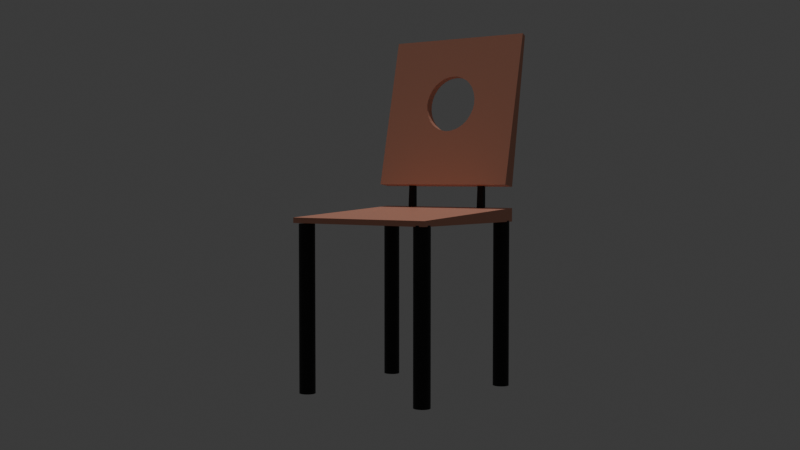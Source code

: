 # Source: chair.blend  (saved by Blender 4.5.90; exported with 4.5.12 LTS)
import bpy
from mathutils import Matrix  # noqa: F401  (used for matrix-valued properties, if any)

bpy.ops.wm.read_factory_settings(use_empty=True)
scene = bpy.context.scene
scene.name = 'Scene'

# ---- collections
col_collection = bpy.data.collections.new('Collection'); scene.collection.children.link(col_collection)

# ---- materials (node trees are filled in below, after node groups)
mat_material = bpy.data.materials.new('Material')
mat_material.alpha_threshold = 0.0
mat_material.roughness = 0.5
mat_material.line_color = (0.0, 0.0, 0.0, 1.0)
mat_material_002 = bpy.data.materials.new('Material.002')
mat_material_001 = bpy.data.materials.new('Material.001')

# ---- material node trees
mat_material.use_nodes = True; mat_material.node_tree.nodes.clear()
_N = mat_material.node_tree.nodes; _L = mat_material.node_tree.links
n0 = _N.new('ShaderNodeOutputMaterial'); n0.name = 'Material Output'; n0.location = (200, 100)
n1 = _N.new('ShaderNodeBsdfPrincipled'); n1.name = 'Principled BSDF'; n1.location = (-200, 100)
n1.inputs[0].default_value = (0.8012, 0.3626, 0.2492, 1.0)
n1.inputs[3].default_value = 1.45
_L.new(n1.outputs[0], n0.inputs[0])
n0.is_active_output = True
mat_material_002.use_nodes = True; mat_material_002.node_tree.nodes.clear()
_N = mat_material_002.node_tree.nodes; _L = mat_material_002.node_tree.links
n0 = _N.new('ShaderNodeBsdfPrincipled'); n0.name = 'Principled BSDF'; n0.location = (-200, 100)
n0.inputs[0].default_value = (0.0, 0.0, 0.0, 1.0)
n1 = _N.new('ShaderNodeOutputMaterial'); n1.name = 'Material Output'; n1.location = (200, 100)
_L.new(n0.outputs[0], n1.inputs[0])
n1.is_active_output = True
mat_material_001.use_nodes = True; mat_material_001.node_tree.nodes.clear()
_N = mat_material_001.node_tree.nodes; _L = mat_material_001.node_tree.links
n0 = _N.new('ShaderNodeBsdfPrincipled'); n0.name = 'Principled BSDF'; n0.location = (-200, 100)
n0.inputs[0].default_value = (0.0, 0.0, 0.0, 1.0)
n1 = _N.new('ShaderNodeOutputMaterial'); n1.name = 'Material Output'; n1.location = (200, 100)
_L.new(n0.outputs[0], n1.inputs[0])
n1.is_active_output = True

# ---- world
world_world = bpy.data.worlds.new('World'); scene.world = world_world
world_world.use_nodes = True; world_world.node_tree.nodes.clear()
_N = world_world.node_tree.nodes; _L = world_world.node_tree.links
n0 = _N.new('ShaderNodeOutputWorld'); n0.name = 'World Output'; n0.location = (200, 100)
n1 = _N.new('ShaderNodeBackground'); n1.name = 'Background'; n1.location = (-200, 100)
n1.inputs[0].default_value = (0.05088, 0.05088, 0.05088, 1.0)
_L.new(n1.outputs[0], n0.inputs[0])
n0.is_active_output = True
world_world.color = (0.05088, 0.05088, 0.05088)
world_world.sun_shadow_jitter_overblur = 0.0

# ---- cameras
cam_camera = bpy.data.cameras.new('Camera')
cam_camera.clip_end = 100.0
cam_camera.ortho_scale = 7.314

# ---- lights
light_sun_001 = bpy.data.lights.new('Sun.001', 'SUN')
light_sun_001.energy = 1.0

# ---- meshes
me_cube = bpy.data.meshes.new('Cube')
me_cube.from_pydata([(-0.3272, 1.0, 1.019), (1.0, 1.0, -1.0), (-0.0516, 0.3195, 0.3183), (-0.3272, -1.0, 1.019), (-0.3017, 0.3769, 0.1815), (1.0, -1.0, -1.0), (-0.437, 0.3842, 0.1075), (-1.0, 1.0, 1.0), (-0.5723, 0.3769, 0.03349), (-1.0, 1.0, -1.0), (-0.8224, 0.3195, -0.1033), (-1.0, -1.0, 1.0), (-1.0, -1.0, -1.0), (-0.1191, 0.1442, 0.4626), (-0.3291, 0.2094, 0.4295), (-0.5433, 0.2665, 0.3842), (-0.7533, 0.3133, 0.3282), (-0.9512, 0.3482, 0.2637), (-0.07961, 0.06925, 0.4841), (-0.4296, 0.1358, 0.4669), (-0.78, 0.1972, 0.4359), (-0.2255, 0.06233, 0.4862), (-0.7159, 0.1223, 0.4709), (-0.3534, 0.05301, 0.488), (-0.9667, 0.104, 0.4745), (-0.4584, 0.04165, 0.4895), (-0.5364, 0.02869, 0.4906), (-0.5844, 0.01462, 0.4912), (-0.6006, -4.294e-09, 0.4915), (-0.5844, -0.01462, 0.4912), (-0.5364, -0.02869, 0.4906), (-0.4584, -0.04165, 0.4895), (-0.3534, -0.053, 0.488), (-0.9667, -0.104, 0.4745), (-0.2255, -0.06233, 0.4862), (-0.7159, -0.1223, 0.4709), (-0.07961, -0.06925, 0.4841), (-0.4296, -0.1358, 0.4669), (-0.78, -0.1972, 0.4359), (-0.1191, -0.1442, 0.4626), (-0.3291, -0.2094, 0.4295), (-0.5433, -0.2665, 0.3842), (-0.7533, -0.3133, 0.3282), (-0.9512, -0.3482, 0.2637), (0.05351, -0.2717, 0.3758), (-0.0516, -0.3195, 0.3183), (-0.1715, -0.355, 0.2527), (-0.3017, -0.3769, 0.1815), (-0.437, -0.3842, 0.1075), (-0.5723, -0.3769, 0.03349), (-0.7024, -0.355, -0.03768), (-0.8224, -0.3195, -0.1033), (-0.9275, -0.2717, -0.1608), (0.2554, -0.3696, 0.02185), (0.07728, -0.3482, -0.04864), (-0.1206, -0.3133, -0.1131), (-0.3307, -0.2665, -0.1692), (-0.5449, -0.2094, -0.2145), (-0.7549, -0.1442, -0.2475), (-0.9527, -0.07352, -0.2669), (0.2431, -0.251, -0.1772), (-0.09401, -0.1972, -0.2209), (-0.4443, -0.1358, -0.2519), (-0.7944, -0.06925, -0.2691), (0.3215, -0.1775, -0.2267), (-0.1581, -0.1223, -0.2559), (-0.6484, -0.06233, -0.2712), (0.09276, -0.104, -0.2595), (-0.5206, -0.053, -0.273), (0.2986, -0.08169, -0.2624), (-0.4156, -0.04165, -0.2745), (0.4516, -0.05627, -0.2645), (-0.3376, -0.02869, -0.2756), (-0.2896, -0.01462, -0.2762), (-0.2734, 7.157e-09, -0.2765), (-0.2896, 0.01462, -0.2762), (0.4516, 0.05627, -0.2645), (-0.3376, 0.02869, -0.2756), (0.2986, 0.08169, -0.2624), (-0.4156, 0.04165, -0.2745), (0.09276, 0.104, -0.2595), (-0.5206, 0.053, -0.273), (0.3215, 0.1775, -0.2267), (-0.1581, 0.1223, -0.2559), (-0.6484, 0.06233, -0.2712), (0.2431, 0.251, -0.1772), (-0.09401, 0.1972, -0.2209), (-0.4443, 0.1358, -0.2519), (-0.7944, 0.06925, -0.2691), (0.2554, 0.3696, 0.02185), (0.07728, 0.3482, -0.04864), (-0.1206, 0.3133, -0.1131), (-0.3307, 0.2665, -0.1692), (-0.5449, 0.2094, -0.2145), (-0.7549, 0.1442, -0.2475), (-0.9527, 0.07352, -0.2669), (0.05351, 0.2717, 0.3758), (-0.1715, 0.355, 0.2527), (-0.7024, 0.355, -0.03768), (-0.9275, 0.2717, -0.1608), (-1.0, -0.3731, 0.03951), (-1.0, -0.3793, 0.1154), (-1.0, -0.3707, 0.1913), (-1.0, -0.3524, -0.03349), (-1.0, -0.3469, 0.2643), (-1.0, -0.354, 0.2444), (-1.0, -0.3179, -0.1008), (-1.0, -0.2711, -0.1597), (-1.0, -0.2227, -0.2004), (-1.0, -0.2323, 0.4074), (-1.0, -0.2542, 0.3906), (-1.0, -0.2711, 0.3716), (-1.0, -0.1004, 0.4749), (-1.0, -0.1066, 0.4729), (-1.0, -0.2133, -0.2081), (-1.0, -0.155, 0.4536), (-1.0, -0.1868, 0.439), (-1.0, -0.3067, 0.3316), (-1.0, -0.02162, 0.4861), (-1.0, -0.04489, 0.4841), (-1.0, 0.02162, 0.4861), (-1.0, 0.07201, 0.4803), (-1.0, 0.04489, 0.4841), (-1.0, -6.309e-09, 0.4867), (-1.0, 0.3067, 0.3316), (-1.0, 0.2813, 0.3601), (-1.0, 0.2323, 0.4074), (-1.0, 0.2542, 0.3906), (-1.0, 0.155, 0.4536), (-1.0, 0.1868, 0.439), (-1.0, 0.1066, 0.4729), (-1.0, 0.1004, 0.4749), (-1.0, -0.07201, 0.4803), (-1.0, -0.07393, -0.2662), (-1.0, -0.1464, -0.2441), (-1.0, -0.004726, -0.2725), (-1.0, -0.007609, -0.2724), (-1.0, -0.01135, -0.2721), (-1.0, -0.01689, -0.2717), (-1.0, -0.02691, -0.2708), (-1.0, -0.05397, -0.2682), (-1.0, -0.002272, -0.2726), (-1.0, 1.091e-09, -0.2726), (-1.0, 0.002272, -0.2726), (-1.0, 0.07393, -0.2662), (-1.0, 0.05397, -0.2682), (-1.0, 0.02691, -0.2708), (-1.0, 0.004726, -0.2725), (-1.0, 0.007609, -0.2724), (-1.0, 0.01135, -0.2721), (-1.0, 0.01689, -0.2717), (-1.0, 0.2133, -0.2081), (-1.0, 0.2228, -0.2004), (-1.0, 0.3179, -0.1008), (-1.0, 0.2711, -0.1597), (-1.0, 0.3731, 0.03951), (-1.0, 0.3793, 0.1154), (-1.0, 0.3524, -0.03349), (-1.0, 0.354, 0.2444), (-1.0, 0.3707, 0.1913), (-1.0, 0.3469, 0.2643), (-1.0, 0.1464, -0.2441), (0.06373, -0.2128, 0.424), (0.08436, -0.2509, 0.3926), (0.09585, -0.2713, 0.3752), (0.02262, -0.03025, 0.4866), (0.02365, -0.04799, 0.485), (0.02888, -0.09133, 0.477), (0.02518, -0.07208, 0.4827), (0.03987, -0.1456, 0.4603), (0.02212, -0.02038, 0.4873), (0.02184, -0.01368, 0.4877), (0.02168, 0.0085, 0.488), (0.0216, 0.004087, 0.4881), (0.02168, -0.0085, 0.488), (0.0216, -0.004088, 0.4881), (0.02157, -1.178e-09, 0.4881), (0.02518, 0.07208, 0.4827), (0.02365, 0.04799, 0.485), (0.03987, 0.1456, 0.4603), (0.02262, 0.03025, 0.4866), (0.02888, 0.09133, 0.477), (0.02212, 0.02038, 0.4873), (0.02184, 0.01368, 0.4877), (0.4611, 0.2407, -0.1803), (0.09585, 0.2713, 0.3752), (0.08436, 0.2509, 0.3926), (0.3773, 0.3401, -0.05286), (0.1796, 0.3519, 0.2478), (0.2785, 0.378, 0.09745), (0.3105, 0.3722, 0.04867), (0.2281, 0.3722, 0.1741), (0.3288, 0.3676, 0.02082), (0.4367, 0.2785, -0.1432), (0.4219, 0.2987, -0.1208), (0.135, 0.3178, 0.3157), (0.06373, 0.2128, 0.424), (0.2785, -0.378, 0.09745), (0.3105, -0.3722, 0.04867), (0.3773, -0.3401, -0.05286), (0.3288, -0.3676, 0.02082), (0.2281, -0.3722, 0.1741), (0.1796, -0.3519, 0.2478), (0.135, -0.3178, 0.3157), (0.4367, -0.2785, -0.1432), (0.4611, -0.2407, -0.1803), (0.4817, -0.1947, -0.2118), (0.4932, -0.165, -0.2291), (0.5006, -0.1363, -0.2405), (0.4219, -0.2987, -0.1208), (0.515, -0.0584, -0.2624), (0.517, -0.03712, -0.2654), (0.5181, 1.914e-08, -0.267), (0.5175, 0.02821, -0.2662), (0.5175, -0.02821, -0.2662), (0.5097, -0.09305, -0.2543), (0.515, 0.0584, -0.2624), (0.5097, 0.09305, -0.2543), (0.4932, 0.165, -0.2291), (0.4817, 0.1947, -0.2118), (0.5006, 0.1363, -0.2405), (0.517, 0.03712, -0.2654)], [], [(0, 7, 11, 3), (5, 3, 11, 12), (111, 11, 7, 125, 127, 126, 129, 128, 130, 131, 121, 122, 120, 123, 118, 119, 132, 112, 113, 115, 116, 109, 110), (125, 7, 9, 12, 11, 111, 117, 104, 105, 102, 101, 100, 103, 106, 107, 108, 114, 134, 133, 140, 139, 138, 137, 136, 135, 141, 142, 143, 147, 148, 149, 150, 146, 145, 144, 161, 151, 152, 154, 153, 157, 155, 156, 159, 158, 160, 124), (9, 1, 5, 12), (164, 163, 3, 5, 1, 0, 186, 185, 195, 188, 191, 189, 190, 192, 187, 194, 193, 184, 219, 218, 220, 217, 216, 221, 213, 212, 214, 211, 210, 215, 208, 207, 206, 205, 204, 209, 199, 200, 198, 197, 201, 202, 203), (186, 0, 3, 163, 162, 169, 167, 168, 166, 165, 170, 171, 174, 175, 176, 173, 172, 183, 182, 180, 178, 177, 181, 179, 196), (9, 7, 0, 1), (10, 98, 157, 153), (196, 14, 15, 96, 186), (99, 10, 153, 154), (15, 16, 2, 96), (152, 99, 154), (17, 97, 2, 16), (4, 97, 17, 158, 159), (6, 4, 159, 156), (8, 6, 156, 155), (13, 179, 181), (98, 8, 155, 157), (179, 13, 14, 196), (177, 18, 19, 13, 181), (14, 13, 19, 20), (15, 14, 20, 126, 127), (16, 15, 127, 125, 124), (17, 16, 124, 160), (158, 17, 160), (18, 177, 178), (18, 178, 180, 21), (19, 18, 21, 22), (20, 19, 22, 128, 129), (126, 20, 129), (128, 22, 24, 130), (21, 180, 182, 23), (22, 21, 23, 24), (23, 182, 183, 25), (24, 23, 25, 121, 131), (130, 24, 131), (25, 183, 172, 26), (121, 25, 26, 122), (26, 172, 173, 27), (122, 26, 27, 120), (27, 173, 176, 28), (120, 27, 28, 123), (175, 29, 28, 176), (123, 28, 29, 118), (174, 30, 29, 175), (118, 29, 30, 119), (171, 31, 30, 174), (119, 30, 31, 132), (170, 32, 31, 171), (132, 31, 32, 33, 112), (112, 33, 113), (35, 33, 32, 34), (113, 33, 35, 115), (165, 34, 32, 170), (166, 36, 34, 165), (35, 34, 36, 37), (115, 35, 37, 38, 116), (116, 38, 109), (40, 38, 37, 39), (38, 40, 41, 110, 109), (110, 41, 42, 117, 111), (117, 42, 43, 104), (104, 43, 105), (166, 168, 36), (37, 36, 168, 167, 39), (43, 46, 47, 102, 105), (102, 47, 48, 101), (101, 48, 49, 100), (167, 169, 39), (100, 49, 50, 103), (39, 169, 162, 40), (103, 50, 51, 106), (163, 44, 41, 40, 162), (106, 51, 52, 107), (41, 44, 45, 42), (108, 107, 52), (42, 45, 46, 43), (50, 54, 55, 51), (163, 164, 44), (56, 52, 51, 55), (203, 45, 44, 164), (52, 56, 57, 114, 108), (45, 203, 202, 46), (57, 58, 134, 114), (46, 202, 201, 47), (58, 59, 133, 134), (47, 201, 197, 48), (140, 133, 59), (198, 53, 49, 48, 197), (49, 53, 54, 50), (63, 59, 58, 62), (59, 63, 139, 140), (198, 200, 53), (53, 200, 199, 54), (54, 199, 209, 55), (204, 60, 56, 55, 209), (57, 56, 60, 61), (62, 58, 57, 61), (204, 205, 60), (61, 60, 205, 206, 64), (65, 62, 61, 64), (66, 63, 62, 65), (63, 66, 138, 139), (68, 66, 65, 67), (66, 68, 137, 138), (64, 206, 207), (67, 65, 64, 207, 208), (69, 67, 208, 215), (70, 68, 67, 69), (68, 70, 136, 137), (70, 72, 135, 136), (71, 69, 215, 210), (72, 70, 69, 71), (71, 210, 211), (73, 72, 71, 211, 214), (72, 73, 141, 135), (73, 74, 142, 141), (74, 73, 214, 212), (213, 75, 74, 212), (74, 75, 143, 142), (216, 76, 221), (221, 76, 77, 75, 213), (75, 77, 147, 143), (217, 78, 76, 216), (79, 77, 76, 78), (77, 79, 148, 147), (220, 80, 78, 217), (81, 79, 78, 80), (79, 81, 149, 148), (218, 82, 83, 80, 220), (84, 81, 80, 83), (81, 84, 150, 149), (219, 82, 218), (193, 85, 184), (184, 85, 86, 82, 219), (87, 83, 82, 86), (88, 84, 83, 87), (84, 88, 146, 150), (95, 88, 87, 94), (88, 95, 145, 146), (190, 89, 192), (192, 89, 90, 187), (187, 90, 91, 194), (194, 91, 92, 85, 193), (93, 86, 85, 92), (94, 87, 86, 93), (98, 10, 91, 90), (96, 185, 186), (99, 92, 91, 10), (185, 96, 2, 195), (93, 92, 99, 152, 151), (195, 2, 97, 188), (94, 93, 151, 161), (188, 97, 4, 191), (95, 94, 161, 144), (191, 4, 6, 189), (144, 145, 95), (189, 6, 8, 89, 190), (98, 90, 89, 8)])
_uv = me_cube.uv_layers.new(name='UVMap')
_uv.uv.foreach_set('vector', [0.625, 0.5, 0.875, 0.5, 0.875, 0.75, 0.625, 0.75, 0.375, 0.75, 0.625, 0.75, 0.625, 1.0, 0.375, 1.0, 0.5465, 0.09112, 0.625, 0.0, 0.625, 0.25, 0.545, 0.1602, 0.5488, 0.1568, 0.5509, 0.154, 0.5549, 0.1483, 0.5567, 0.1444, 0.5591, 0.1383, 0.5594, 0.1375, 0.56, 0.134, 0.5605, 0.1306, 0.5608, 0.1277, 0.5608, 0.125, 0.5608, 0.1223, 0.5605, 0.1194, 0.56, 0.116, 0.5594, 0.1125, 0.5591, 0.1117, 0.5567, 0.1056, 0.5549, 0.1017, 0.5509, 0.09596, 0.5488, 0.09323, 0.545, 0.1602, 0.625, 0.25, 0.375, 0.25, 0.375, 0.0, 0.625, 0.0, 0.5465, 0.09112, 0.5415, 0.08666, 0.533, 0.08164, 0.5305, 0.08075, 0.5239, 0.07866, 0.5144, 0.07759, 0.5049, 0.07836, 0.4958, 0.08095, 0.4874, 0.08526, 0.48, 0.09112, 0.4749, 0.09716, 0.474, 0.09833, 0.4695, 0.1067, 0.4667, 0.1158, 0.4665, 0.1183, 0.4661, 0.1216, 0.466, 0.1229, 0.466, 0.1236, 0.466, 0.124, 0.4659, 0.1244, 0.4659, 0.1247, 0.4659, 0.125, 0.4659, 0.1253, 0.4659, 0.1256, 0.466, 0.126, 0.466, 0.1264, 0.466, 0.1271, 0.4661, 0.1284, 0.4665, 0.1317, 0.4667, 0.1342, 0.4695, 0.1433, 0.474, 0.1517, 0.4749, 0.1528, 0.48, 0.1589, 0.4874, 0.1647, 0.4958, 0.169, 0.5049, 0.1716, 0.5144, 0.1724, 0.5239, 0.1713, 0.5305, 0.1693, 0.533, 0.1684, 0.5415, 0.1633, 0.125, 0.5, 0.375, 0.5, 0.375, 0.75, 0.125, 0.75, 0.5453, 0.6589, 0.5475, 0.6564, 0.625, 0.75, 0.375, 0.75, 0.375, 0.5, 0.625, 0.5, 0.5475, 0.5936, 0.5453, 0.5911, 0.5379, 0.5853, 0.5295, 0.581, 0.5204, 0.5785, 0.5109, 0.5778, 0.5049, 0.5785, 0.5014, 0.579, 0.4923, 0.5825, 0.4839, 0.5877, 0.4811, 0.5902, 0.4765, 0.5949, 0.4726, 0.6007, 0.4705, 0.6044, 0.4691, 0.608, 0.4674, 0.6134, 0.4663, 0.6177, 0.466, 0.6204, 0.4659, 0.6215, 0.4658, 0.625, 0.4659, 0.6285, 0.466, 0.6296, 0.4663, 0.6323, 0.4674, 0.6366, 0.4691, 0.642, 0.4705, 0.6456, 0.4726, 0.6493, 0.4765, 0.6551, 0.4811, 0.6598, 0.4839, 0.6623, 0.4923, 0.6675, 0.5014, 0.671, 0.5049, 0.6715, 0.5109, 0.6722, 0.5204, 0.6715, 0.5295, 0.669, 0.5379, 0.6647, 0.5475, 0.5936, 0.625, 0.5, 0.625, 0.75, 0.5475, 0.6564, 0.5514, 0.6516, 0.5559, 0.6432, 0.5579, 0.6364, 0.5586, 0.634, 0.5589, 0.631, 0.5591, 0.6288, 0.5592, 0.6275, 0.5592, 0.6267, 0.5593, 0.6261, 0.5593, 0.6255, 0.5593, 0.625, 0.5593, 0.6245, 0.5593, 0.6239, 0.5592, 0.6233, 0.5592, 0.6225, 0.5591, 0.6212, 0.5589, 0.619, 0.5586, 0.616, 0.5579, 0.6136, 0.5559, 0.6068, 0.5514, 0.5984, 0.375, 0.25, 0.625, 0.25, 0.625, 0.5, 0.375, 0.5, 0.75, 0.3125, 0.75, 0.375, 0.7381, 0.375, 0.7421, 0.3125, 0.7449, 0.8125, 0.7188, 0.8125, 0.7188, 0.75, 0.75, 0.75, 0.75, 0.7724, 0.75, 0.25, 0.75, 0.3125, 0.7421, 0.3125, 0.7462, 0.25, 0.7188, 0.75, 0.7188, 0.6875, 0.75, 0.6875, 0.75, 0.75, 0.75, 0.1975, 0.75, 0.25, 0.7462, 0.25, 0.7188, 0.625, 0.75, 0.625, 0.75, 0.6875, 0.7188, 0.6875, 0.75, 0.5625, 0.75, 0.625, 0.7188, 0.625, 0.7188, 0.6079, 0.7236, 0.5625, 0.75, 0.5, 0.75, 0.5625, 0.7236, 0.5625, 0.7292, 0.5, 0.75, 0.4375, 0.75, 0.5, 0.7292, 0.5, 0.7339, 0.4375, 0.7188, 0.875, 0.7341, 0.875, 0.7188, 0.9218, 0.75, 0.375, 0.75, 0.4375, 0.7339, 0.4375, 0.7381, 0.375, 0.7341, 0.875, 0.7188, 0.875, 0.7188, 0.8125, 0.7449, 0.8125, 0.7082, 0.9375, 0.6875, 0.9375, 0.6875, 0.875, 0.7188, 0.875, 0.7188, 0.9218, 0.7188, 0.8125, 0.7188, 0.875, 0.6875, 0.875, 0.6875, 0.8125, 0.7188, 0.75, 0.7188, 0.8125, 0.6875, 0.8125, 0.6875, 0.7717, 0.6939, 0.75, 0.7188, 0.6875, 0.7188, 0.75, 0.6939, 0.75, 0.7008, 0.7177, 0.7073, 0.6875, 0.7188, 0.625, 0.7188, 0.6875, 0.7073, 0.6875, 0.7167, 0.625, 0.7188, 0.6079, 0.7188, 0.625, 0.7167, 0.625, 0.6875, 0.9375, 0.7082, 0.9375, 0.6923, 0.9567, 0.6875, 0.9375, 0.6827, 0.9567, 0.6643, 0.9697, 0.6562, 0.9375, 0.6875, 0.875, 0.6875, 0.9375, 0.6562, 0.9375, 0.6562, 0.875, 0.6875, 0.8125, 0.6875, 0.875, 0.6562, 0.875, 0.6562, 0.838, 0.671, 0.8125, 0.6875, 0.7717, 0.6875, 0.8125, 0.671, 0.8125, 0.6562, 0.838, 0.6562, 0.875, 0.625, 0.875, 0.625, 0.8715, 0.6562, 0.9375, 0.6482, 0.9697, 0.6346, 0.976, 0.625, 0.9375, 0.6562, 0.875, 0.6562, 0.9375, 0.625, 0.9375, 0.625, 0.875, 0.625, 0.9375, 0.6154, 0.976, 0.6042, 0.9795, 0.5938, 0.9375, 0.625, 0.875, 0.625, 0.9375, 0.5938, 0.9375, 0.5938, 0.8901, 0.6199, 0.875, 0.625, 0.8715, 0.625, 0.875, 0.6199, 0.875, 0.5938, 0.9375, 0.5833, 0.9795, 0.5735, 0.9815, 0.5625, 0.9375, 0.5938, 0.8901, 0.5938, 0.9375, 0.5625, 0.9375, 0.5625, 0.9008, 0.5625, 0.9375, 0.5515, 0.9815, 0.5425, 0.9825, 0.5312, 0.9375, 0.5625, 0.9008, 0.5625, 0.9375, 0.5312, 0.9375, 0.5312, 0.9064, 0.5312, 0.9375, 0.52, 0.9825, 0.5113, 0.9829, 0.5, 0.9375, 0.5312, 0.9064, 0.5312, 0.9375, 0.5, 0.9375, 0.5, 0.9082, 0.48, 0.9825, 0.4688, 0.9375, 0.5, 0.9375, 0.4887, 0.9829, 0.5, 0.9082, 0.5, 0.9375, 0.4688, 0.9375, 0.4688, 0.9064, 0.4485, 0.9815, 0.4375, 0.9375, 0.4688, 0.9375, 0.4575, 0.9825, 0.4688, 0.9064, 0.4688, 0.9375, 0.4375, 0.9375, 0.4375, 0.9008, 0.4167, 0.9795, 0.4062, 0.9375, 0.4375, 0.9375, 0.4265, 0.9815, 0.4375, 0.9008, 0.4375, 0.9375, 0.4062, 0.9375, 0.4062, 0.8901, 0.3846, 0.976, 0.375, 0.9375, 0.4062, 0.9375, 0.3958, 0.9795, 0.4062, 0.8901, 0.4062, 0.9375, 0.375, 0.9375, 0.375, 0.875, 0.3801, 0.875, 0.3801, 0.875, 0.375, 0.875, 0.375, 0.8715, 0.3438, 0.875, 0.375, 0.875, 0.375, 0.9375, 0.3438, 0.9375, 0.375, 0.8715, 0.375, 0.875, 0.3438, 0.875, 0.3438, 0.838, 0.3518, 0.9697, 0.3438, 0.9375, 0.375, 0.9375, 0.3654, 0.976, 0.3173, 0.9567, 0.3125, 0.9375, 0.3438, 0.9375, 0.3357, 0.9697, 0.3438, 0.875, 0.3438, 0.9375, 0.3125, 0.9375, 0.3125, 0.875, 0.3438, 0.838, 0.3438, 0.875, 0.3125, 0.875, 0.3125, 0.8125, 0.329, 0.8125, 0.329, 0.8125, 0.3125, 0.8125, 0.3125, 0.7717, 0.2812, 0.8125, 0.3125, 0.8125, 0.3125, 0.875, 0.2812, 0.875, 0.3125, 0.8125, 0.2812, 0.8125, 0.2812, 0.75, 0.3061, 0.75, 0.3125, 0.7717, 0.3061, 0.75, 0.2812, 0.75, 0.2812, 0.6875, 0.2927, 0.6875, 0.3018, 0.7299, 0.2927, 0.6875, 0.2812, 0.6875, 0.2812, 0.625, 0.2833, 0.625, 0.2833, 0.625, 0.2812, 0.625, 0.2812, 0.6079, 0.3077, 0.9567, 0.2918, 0.9375, 0.3125, 0.9375, 0.3125, 0.875, 0.3125, 0.9375, 0.2918, 0.9375, 0.2812, 0.9218, 0.2812, 0.875, 0.2812, 0.625, 0.25, 0.625, 0.25, 0.5625, 0.2764, 0.5625, 0.2812, 0.6079, 0.2764, 0.5625, 0.25, 0.5625, 0.25, 0.5, 0.2708, 0.5, 0.2708, 0.5, 0.25, 0.5, 0.25, 0.4375, 0.2661, 0.4375, 0.2812, 0.9218, 0.2659, 0.875, 0.2812, 0.875, 0.2661, 0.4375, 0.25, 0.4375, 0.25, 0.375, 0.2619, 0.375, 0.2812, 0.875, 0.2659, 0.875, 0.2551, 0.8125, 0.2812, 0.8125, 0.2619, 0.375, 0.25, 0.375, 0.25, 0.3125, 0.2579, 0.3125, 0.25, 0.7724, 0.25, 0.75, 0.2812, 0.75, 0.2812, 0.8125, 0.2551, 0.8125, 0.2579, 0.3125, 0.25, 0.3125, 0.25, 0.25, 0.2538, 0.25, 0.2812, 0.75, 0.25, 0.75, 0.25, 0.6875, 0.2812, 0.6875, 0.25, 0.1975, 0.2538, 0.25, 0.25, 0.25, 0.2812, 0.6875, 0.25, 0.6875, 0.25, 0.625, 0.2812, 0.625, 0.25, 0.375, 0.2188, 0.375, 0.2188, 0.3125, 0.25, 0.3125, 0.25, 0.7724, 0.2478, 0.75, 0.25, 0.75, 0.2188, 0.25, 0.25, 0.25, 0.25, 0.3125, 0.2188, 0.3125, 0.2417, 0.6875, 0.25, 0.6875, 0.25, 0.75, 0.2478, 0.75, 0.25, 0.25, 0.2188, 0.25, 0.2188, 0.1875, 0.2491, 0.1875, 0.25, 0.1975, 0.25, 0.6875, 0.2417, 0.6875, 0.2359, 0.625, 0.25, 0.625, 0.2188, 0.1875, 0.2188, 0.125, 0.2425, 0.125, 0.2491, 0.1875, 0.25, 0.625, 0.2359, 0.625, 0.23, 0.5625, 0.25, 0.5625, 0.2188, 0.125, 0.2188, 0.0625, 0.2277, 0.0625, 0.2425, 0.125, 0.25, 0.5625, 0.23, 0.5625, 0.2235, 0.5, 0.25, 0.5, 0.2229, 0.04588, 0.2277, 0.0625, 0.2188, 0.0625, 0.2187, 0.4602, 0.2188, 0.4375, 0.25, 0.4375, 0.25, 0.5, 0.2235, 0.5, 0.25, 0.4375, 0.2188, 0.4375, 0.2188, 0.375, 0.25, 0.375, 0.1875, 0.0625, 0.2188, 0.0625, 0.2188, 0.125, 0.1875, 0.125, 0.2188, 0.0625, 0.1875, 0.0625, 0.1971, 0.02428, 0.2146, 0.04588, 0.2187, 0.4602, 0.2159, 0.4375, 0.2188, 0.4375, 0.2188, 0.4375, 0.2159, 0.4375, 0.2062, 0.375, 0.2188, 0.375, 0.2188, 0.375, 0.2062, 0.375, 0.1936, 0.3125, 0.2188, 0.3125, 0.1875, 0.2889, 0.1875, 0.25, 0.2188, 0.25, 0.2188, 0.3125, 0.1936, 0.3125, 0.2188, 0.1875, 0.2188, 0.25, 0.1875, 0.25, 0.1875, 0.1875, 0.1875, 0.125, 0.2188, 0.125, 0.2188, 0.1875, 0.1875, 0.1875, 0.1875, 0.2889, 0.1746, 0.25, 0.1875, 0.25, 0.1875, 0.1875, 0.1875, 0.25, 0.1746, 0.25, 0.1562, 0.2097, 0.1562, 0.1875, 0.1562, 0.125, 0.1875, 0.125, 0.1875, 0.1875, 0.1562, 0.1875, 0.1563, 0.0625, 0.1875, 0.0625, 0.1875, 0.125, 0.1562, 0.125, 0.1875, 0.0625, 0.1563, 0.0625, 0.1676, 0.01693, 0.1779, 0.02428, 0.125, 0.0625, 0.1563, 0.0625, 0.1562, 0.125, 0.125, 0.125, 0.1563, 0.0625, 0.125, 0.0625, 0.1373, 0.01338, 0.1449, 0.01693, 0.1562, 0.1875, 0.1562, 0.2097, 0.1415, 0.1875, 0.125, 0.125, 0.1562, 0.125, 0.1562, 0.1875, 0.1415, 0.1875, 0.125, 0.168, 0.09375, 0.125, 0.125, 0.125, 0.125, 0.168, 0.09375, 0.1442, 0.09375, 0.0625, 0.125, 0.0625, 0.125, 0.125, 0.09375, 0.125, 0.125, 0.0625, 0.09375, 0.0625, 0.1065, 0.01142, 0.1127, 0.01338, 0.09375, 0.0625, 0.0625, 0.0625, 0.07555, 0.0103, 0.08098, 0.01142, 0.0625, 0.125, 0.09375, 0.125, 0.09375, 0.1442, 0.0625, 0.1302, 0.0625, 0.0625, 0.09375, 0.0625, 0.09375, 0.125, 0.0625, 0.125, 0.0625, 0.125, 0.0625, 0.1302, 0.0408, 0.125, 0.03125, 0.0625, 0.0625, 0.0625, 0.0625, 0.125, 0.0408, 0.125, 0.03125, 0.1229, 0.0625, 0.0625, 0.03125, 0.0625, 0.04445, 0.009709, 0.04945, 0.0103, 0.03125, 0.0625, 0.0, 0.0625, 0.01324, 0.009525, 0.01805, 0.009709, 0.0, 0.0625, 0.03125, 0.0625, 0.03125, 0.1229, 0.0, 0.1206, 0.9687, 0.1229, 0.9688, 0.0625, 1.0, 0.0625, 1.0, 0.1206, 1.0, 0.0625, 0.9688, 0.0625, 0.9819, 0.009709, 0.9868, 0.009525, 0.9375, 0.1302, 0.9375, 0.125, 0.9592, 0.125, 0.9592, 0.125, 0.9375, 0.125, 0.9375, 0.0625, 0.9688, 0.0625, 0.9687, 0.1229, 0.9688, 0.0625, 0.9375, 0.0625, 0.9506, 0.0103, 0.9556, 0.009709, 0.9062, 0.1442, 0.9062, 0.125, 0.9375, 0.125, 0.9375, 0.1302, 0.9062, 0.0625, 0.9375, 0.0625, 0.9375, 0.125, 0.9062, 0.125, 0.9375, 0.0625, 0.9062, 0.0625, 0.919, 0.01142, 0.9244, 0.0103, 0.875, 0.168, 0.875, 0.125, 0.9062, 0.125, 0.9062, 0.1442, 0.875, 0.0625, 0.9062, 0.0625, 0.9062, 0.125, 0.875, 0.125, 0.9062, 0.0625, 0.875, 0.0625, 0.8873, 0.01338, 0.8935, 0.01142, 0.8585, 0.1875, 0.8437, 0.1875, 0.8438, 0.125, 0.875, 0.125, 0.875, 0.168, 0.8438, 0.0625, 0.875, 0.0625, 0.875, 0.125, 0.8438, 0.125, 0.875, 0.0625, 0.8438, 0.0625, 0.8551, 0.01693, 0.8627, 0.01338, 0.8437, 0.2097, 0.8437, 0.1875, 0.8585, 0.1875, 0.8125, 0.2889, 0.8125, 0.25, 0.8254, 0.25, 0.8254, 0.25, 0.8125, 0.25, 0.8125, 0.1875, 0.8437, 0.1875, 0.8437, 0.2097, 0.8125, 0.125, 0.8438, 0.125, 0.8437, 0.1875, 0.8125, 0.1875, 0.8125, 0.0625, 0.8438, 0.0625, 0.8438, 0.125, 0.8125, 0.125, 0.8438, 0.0625, 0.8125, 0.0625, 0.8221, 0.02428, 0.8324, 0.01693, 0.7812, 0.0625, 0.8125, 0.0625, 0.8125, 0.125, 0.7812, 0.125, 0.8125, 0.0625, 0.7812, 0.0625, 0.7854, 0.04588, 0.8029, 0.02428, 0.7812, 0.4602, 0.7812, 0.4375, 0.7841, 0.4375, 0.7841, 0.4375, 0.7812, 0.4375, 0.7812, 0.375, 0.7938, 0.375, 0.7938, 0.375, 0.7812, 0.375, 0.7812, 0.3125, 0.8064, 0.3125, 0.8064, 0.3125, 0.7812, 0.3125, 0.7812, 0.25, 0.8125, 0.25, 0.8125, 0.2889, 0.7812, 0.1875, 0.8125, 0.1875, 0.8125, 0.25, 0.7812, 0.25, 0.7812, 0.125, 0.8125, 0.125, 0.8125, 0.1875, 0.7812, 0.1875, 0.75, 0.375, 0.75, 0.3125, 0.7812, 0.3125, 0.7812, 0.375, 0.75, 0.75, 0.7522, 0.75, 0.75, 0.7724, 0.75, 0.25, 0.7812, 0.25, 0.7812, 0.3125, 0.75, 0.3125, 0.7522, 0.75, 0.75, 0.75, 0.75, 0.6875, 0.7583, 0.6875, 0.7812, 0.1875, 0.7812, 0.25, 0.75, 0.25, 0.75, 0.1975, 0.7509, 0.1875, 0.7583, 0.6875, 0.75, 0.6875, 0.75, 0.625, 0.7641, 0.625, 0.7812, 0.125, 0.7812, 0.1875, 0.7509, 0.1875, 0.7575, 0.125, 0.7641, 0.625, 0.75, 0.625, 0.75, 0.5625, 0.77, 0.5625, 0.7812, 0.0625, 0.7812, 0.125, 0.7575, 0.125, 0.7723, 0.0625, 0.77, 0.5625, 0.75, 0.5625, 0.75, 0.5, 0.7765, 0.5, 0.7723, 0.0625, 0.7771, 0.04588, 0.7812, 0.0625, 0.7765, 0.5, 0.75, 0.5, 0.75, 0.4375, 0.7812, 0.4375, 0.7812, 0.4602, 0.75, 0.375, 0.7812, 0.375, 0.7812, 0.4375, 0.75, 0.4375])
me_cube.materials.append(mat_material)
me_cube.use_mirror_vertex_groups = False
me_cube.update()
me_cube_001 = bpy.data.meshes.new('Cube.001')
me_cube_001.from_pydata([(1.0, 1.0, 1.0), (-0.2121, 1.0, -1.0), (1.0, -1.0, 1.0), (-0.2121, -1.0, -1.0), (-1.0, 1.0, 1.0), (-1.0, 1.0, -1.0), (-1.0, -1.0, 1.0), (-1.0, -1.0, -1.0)], [], [(0, 4, 6, 2), (3, 2, 6, 7), (7, 6, 4, 5), (5, 1, 3, 7), (1, 0, 2, 3), (5, 4, 0, 1)])
_uv = me_cube_001.uv_layers.new(name='UVMap')
_uv.uv.foreach_set('vector', [0.625, 0.5, 0.875, 0.5, 0.875, 0.75, 0.625, 0.75, 0.375, 0.75, 0.625, 0.75, 0.625, 1.0, 0.375, 1.0, 0.375, 0.0, 0.625, 0.0, 0.625, 0.25, 0.375, 0.25, 0.125, 0.5, 0.375, 0.5, 0.375, 0.75, 0.125, 0.75, 0.375, 0.5, 0.625, 0.5, 0.625, 0.75, 0.375, 0.75, 0.375, 0.25, 0.625, 0.25, 0.625, 0.5, 0.375, 0.5])
me_cube_001.materials.append(mat_material)
me_cube_001.use_mirror_vertex_groups = False
me_cube_001.update()
me_cylinder = bpy.data.meshes.new('Cylinder')
me_cylinder.from_pydata([(-0.6, -0.7949, -0.8717), (-0.6, -0.7949, 1.272), (-0.5805, -0.797, -0.8717), (-0.5805, -0.797, 1.272), (-0.5617, -0.8029, -0.8717), (-0.5617, -0.8029, 1.272), (-0.5444, -0.8126, -0.8717), (-0.5444, -0.8126, 1.272), (-0.5293, -0.8257, -0.8717), (-0.5293, -0.8257, 1.272), (-0.5169, -0.8416, -0.8717), (-0.5169, -0.8416, 1.272), (-0.5076, -0.8598, -0.8717), (-0.5076, -0.8598, 1.272), (-0.5019, -0.8795, -0.8717), (-0.5019, -0.8795, 1.272), (-0.5, -0.9, -0.8717), (-0.5, -0.9, 1.272), (-0.5019, -0.9205, -0.8717), (-0.5019, -0.9205, 1.272), (-0.5076, -0.9402, -0.8717), (-0.5076, -0.9402, 1.272), (-0.5169, -0.9584, -0.8717), (-0.5169, -0.9584, 1.272), (-0.5293, -0.9743, -0.8717), (-0.5293, -0.9743, 1.272), (-0.5444, -0.9874, -0.8717), (-0.5444, -0.9874, 1.272), (-0.5617, -0.9971, -0.8717), (-0.5617, -0.9971, 1.272), (-0.5805, -1.003, -0.8717), (-0.5805, -1.003, 1.272), (-0.6, -1.005, -0.8717), (-0.6, -1.005, 1.272), (-0.6195, -1.003, -0.8717), (-0.6195, -1.003, 1.272), (-0.6383, -0.9971, -0.8717), (-0.6383, -0.9971, 1.272), (-0.6556, -0.9874, -0.8717), (-0.6556, -0.9874, 1.272), (-0.6707, -0.9743, -0.8717), (-0.6707, -0.9743, 1.272), (-0.6831, -0.9584, -0.8717), (-0.6831, -0.9584, 1.272), (-0.6924, -0.9402, -0.8717), (-0.6924, -0.9402, 1.272), (-0.6981, -0.9205, -0.8717), (-0.6981, -0.9205, 1.272), (-0.7, -0.9, -0.8717), (-0.7, -0.9, 1.272), (-0.6981, -0.8795, -0.8717), (-0.6981, -0.8795, 1.272), (-0.6924, -0.8598, -0.8717), (-0.6924, -0.8598, 1.272), (-0.6831, -0.8416, -0.8717), (-0.6831, -0.8416, 1.272), (-0.6707, -0.8257, -0.8717), (-0.6707, -0.8257, 1.272), (-0.6556, -0.8126, -0.8717), (-0.6556, -0.8126, 1.272), (-0.6383, -0.8029, -0.8717), (-0.6383, -0.8029, 1.272), (-0.6195, -0.797, -0.8717), (-0.6195, -0.797, 1.272)], [], [(0, 1, 3, 2), (2, 3, 5, 4), (4, 5, 7, 6), (6, 7, 9, 8), (8, 9, 11, 10), (10, 11, 13, 12), (12, 13, 15, 14), (14, 15, 17, 16), (16, 17, 19, 18), (18, 19, 21, 20), (20, 21, 23, 22), (22, 23, 25, 24), (24, 25, 27, 26), (26, 27, 29, 28), (28, 29, 31, 30), (30, 31, 33, 32), (32, 33, 35, 34), (34, 35, 37, 36), (36, 37, 39, 38), (38, 39, 41, 40), (40, 41, 43, 42), (42, 43, 45, 44), (44, 45, 47, 46), (46, 47, 49, 48), (48, 49, 51, 50), (50, 51, 53, 52), (52, 53, 55, 54), (54, 55, 57, 56), (56, 57, 59, 58), (58, 59, 61, 60), (3, 1, 63, 61, 59, 57, 55, 53, 51, 49, 47, 45, 43, 41, 39, 37, 35, 33, 31, 29, 27, 25, 23, 21, 19, 17, 15, 13, 11, 9, 7, 5), (60, 61, 63, 62), (62, 63, 1, 0), (0, 2, 4, 6, 8, 10, 12, 14, 16, 18, 20, 22, 24, 26, 28, 30, 32, 34, 36, 38, 40, 42, 44, 46, 48, 50, 52, 54, 56, 58, 60, 62)])
_uv = me_cylinder.uv_layers.new(name='UVMap')
_uv.uv.foreach_set('vector', [1.0, 0.5, 1.0, 1.0, 0.9688, 1.0, 0.9688, 0.5, 0.9688, 0.5, 0.9688, 1.0, 0.9375, 1.0, 0.9375, 0.5, 0.9375, 0.5, 0.9375, 1.0, 0.9062, 1.0, 0.9062, 0.5, 0.9062, 0.5, 0.9062, 1.0, 0.875, 1.0, 0.875, 0.5, 0.875, 0.5, 0.875, 1.0, 0.8438, 1.0, 0.8438, 0.5, 0.8438, 0.5, 0.8438, 1.0, 0.8125, 1.0, 0.8125, 0.5, 0.8125, 0.5, 0.8125, 1.0, 0.7812, 1.0, 0.7812, 0.5, 0.7812, 0.5, 0.7812, 1.0, 0.75, 1.0, 0.75, 0.5, 0.75, 0.5, 0.75, 1.0, 0.7188, 1.0, 0.7188, 0.5, 0.7188, 0.5, 0.7188, 1.0, 0.6875, 1.0, 0.6875, 0.5, 0.6875, 0.5, 0.6875, 1.0, 0.6562, 1.0, 0.6562, 0.5, 0.6562, 0.5, 0.6562, 1.0, 0.625, 1.0, 0.625, 0.5, 0.625, 0.5, 0.625, 1.0, 0.5938, 1.0, 0.5938, 0.5, 0.5938, 0.5, 0.5938, 1.0, 0.5625, 1.0, 0.5625, 0.5, 0.5625, 0.5, 0.5625, 1.0, 0.5312, 1.0, 0.5312, 0.5, 0.5312, 0.5, 0.5312, 1.0, 0.5, 1.0, 0.5, 0.5, 0.5, 0.5, 0.5, 1.0, 0.4688, 1.0, 0.4688, 0.5, 0.4688, 0.5, 0.4688, 1.0, 0.4375, 1.0, 0.4375, 0.5, 0.4375, 0.5, 0.4375, 1.0, 0.4062, 1.0, 0.4062, 0.5, 0.4062, 0.5, 0.4062, 1.0, 0.375, 1.0, 0.375, 0.5, 0.375, 0.5, 0.375, 1.0, 0.3438, 1.0, 0.3438, 0.5, 0.3438, 0.5, 0.3438, 1.0, 0.3125, 1.0, 0.3125, 0.5, 0.3125, 0.5, 0.3125, 1.0, 0.2812, 1.0, 0.2812, 0.5, 0.2812, 0.5, 0.2812, 1.0, 0.25, 1.0, 0.25, 0.5, 0.25, 0.5, 0.25, 1.0, 0.2188, 1.0, 0.2188, 0.5, 0.2188, 0.5, 0.2188, 1.0, 0.1875, 1.0, 0.1875, 0.5, 0.1875, 0.5, 0.1875, 1.0, 0.1562, 1.0, 0.1562, 0.5, 0.1562, 0.5, 0.1562, 1.0, 0.125, 1.0, 0.125, 0.5, 0.125, 0.5, 0.125, 1.0, 0.09375, 1.0, 0.09375, 0.5, 0.09375, 0.5, 0.09375, 1.0, 0.0625, 1.0, 0.0625, 0.5, 0.2968, 0.4854, 0.25, 0.49, 0.2032, 0.4854, 0.1582, 0.4717, 0.1167, 0.4496, 0.08029, 0.4197, 0.05045, 0.3833, 0.02827, 0.3418, 0.01461, 0.2968, 0.01, 0.25, 0.01461, 0.2032, 0.02827, 0.1582, 0.05045, 0.1167, 0.08029, 0.08029, 0.1167, 0.05045, 0.1582, 0.02827, 0.2032, 0.01461, 0.25, 0.01, 0.2968, 0.01461, 0.3418, 0.02827, 0.3833, 0.05045, 0.4197, 0.08029, 0.4496, 0.1167, 0.4717, 0.1582, 0.4854, 0.2032, 0.49, 0.25, 0.4854, 0.2968, 0.4717, 0.3418, 0.4496, 0.3833, 0.4197, 0.4197, 0.3833, 0.4496, 0.3418, 0.4717, 0.0625, 0.5, 0.0625, 1.0, 0.03125, 1.0, 0.03125, 0.5, 0.03125, 0.5, 0.03125, 1.0, 0.0, 1.0, 0.0, 0.5, 0.75, 0.49, 0.7968, 0.4854, 0.8418, 0.4717, 0.8833, 0.4496, 0.9197, 0.4197, 0.9496, 0.3833, 0.9717, 0.3418, 0.9854, 0.2968, 0.99, 0.25, 0.9854, 0.2032, 0.9717, 0.1582, 0.9496, 0.1167, 0.9197, 0.08029, 0.8833, 0.05045, 0.8418, 0.02827, 0.7968, 0.01461, 0.75, 0.01, 0.7032, 0.01461, 0.6582, 0.02827, 0.6167, 0.05045, 0.5803, 0.08029, 0.5504, 0.1167, 0.5283, 0.1582, 0.5146, 0.2032, 0.51, 0.25, 0.5146, 0.2968, 0.5283, 0.3418, 0.5504, 0.3833, 0.5803, 0.4197, 0.6167, 0.4496, 0.6582, 0.4717, 0.7032, 0.4854])
me_cylinder.materials.append(mat_material_002)
me_cylinder.update()
me_cylinder_001 = bpy.data.meshes.new('Cylinder.001')
me_cylinder_001.from_pydata([(-0.6, 0.9634, -0.8929), (-0.6, 0.9634, 1.25), (-0.5805, 0.9614, -0.8929), (-0.5805, 0.9614, 1.25), (-0.5617, 0.9554, -0.8929), (-0.5617, 0.9554, 1.25), (-0.5444, 0.9457, -0.8929), (-0.5444, 0.9457, 1.25), (-0.5293, 0.9327, -0.8929), (-0.5293, 0.9327, 1.25), (-0.5169, 0.9167, -0.8929), (-0.5169, 0.9167, 1.25), (-0.5076, 0.8986, -0.8929), (-0.5076, 0.8986, 1.25), (-0.5019, 0.8789, -0.8929), (-0.5019, 0.8789, 1.25), (-0.5, 0.8584, -0.8929), (-0.5, 0.8584, 1.25), (-0.5019, 0.8379, -0.8929), (-0.5019, 0.8379, 1.25), (-0.5076, 0.8182, -0.8929), (-0.5076, 0.8182, 1.25), (-0.5169, 0.8, -0.8929), (-0.5169, 0.8, 1.25), (-0.5293, 0.7841, -0.8929), (-0.5293, 0.7841, 1.25), (-0.5444, 0.771, -0.8929), (-0.5444, 0.771, 1.25), (-0.5617, 0.7613, -0.8929), (-0.5617, 0.7613, 1.25), (-0.5805, 0.7553, -0.8929), (-0.5805, 0.7553, 1.25), (-0.6, 0.7533, -0.8929), (-0.6, 0.7533, 1.25), (-0.6195, 0.7553, -0.8929), (-0.6195, 0.7553, 1.25), (-0.6383, 0.7613, -0.8929), (-0.6383, 0.7613, 1.25), (-0.6556, 0.771, -0.8929), (-0.6556, 0.771, 1.25), (-0.6707, 0.7841, -0.8929), (-0.6707, 0.7841, 1.25), (-0.6831, 0.8, -0.8929), (-0.6831, 0.8, 1.25), (-0.6924, 0.8182, -0.8929), (-0.6924, 0.8182, 1.25), (-0.6981, 0.8379, -0.8929), (-0.6981, 0.8379, 1.25), (-0.7, 0.8584, -0.8929), (-0.7, 0.8584, 1.25), (-0.6981, 0.8789, -0.8929), (-0.6981, 0.8789, 1.25), (-0.6924, 0.8986, -0.8929), (-0.6924, 0.8986, 1.25), (-0.6831, 0.9167, -0.8929), (-0.6831, 0.9167, 1.25), (-0.6707, 0.9327, -0.8929), (-0.6707, 0.9327, 1.25), (-0.6556, 0.9457, -0.8929), (-0.6556, 0.9457, 1.25), (-0.6383, 0.9554, -0.8929), (-0.6383, 0.9554, 1.25), (-0.6195, 0.9614, -0.8929), (-0.6195, 0.9614, 1.25)], [], [(0, 1, 3, 2), (2, 3, 5, 4), (4, 5, 7, 6), (6, 7, 9, 8), (8, 9, 11, 10), (10, 11, 13, 12), (12, 13, 15, 14), (14, 15, 17, 16), (16, 17, 19, 18), (18, 19, 21, 20), (20, 21, 23, 22), (22, 23, 25, 24), (24, 25, 27, 26), (26, 27, 29, 28), (28, 29, 31, 30), (30, 31, 33, 32), (32, 33, 35, 34), (34, 35, 37, 36), (36, 37, 39, 38), (38, 39, 41, 40), (40, 41, 43, 42), (42, 43, 45, 44), (44, 45, 47, 46), (46, 47, 49, 48), (48, 49, 51, 50), (50, 51, 53, 52), (52, 53, 55, 54), (54, 55, 57, 56), (56, 57, 59, 58), (58, 59, 61, 60), (3, 1, 63, 61, 59, 57, 55, 53, 51, 49, 47, 45, 43, 41, 39, 37, 35, 33, 31, 29, 27, 25, 23, 21, 19, 17, 15, 13, 11, 9, 7, 5), (60, 61, 63, 62), (62, 63, 1, 0), (0, 2, 4, 6, 8, 10, 12, 14, 16, 18, 20, 22, 24, 26, 28, 30, 32, 34, 36, 38, 40, 42, 44, 46, 48, 50, 52, 54, 56, 58, 60, 62)])
_uv = me_cylinder_001.uv_layers.new(name='UVMap')
_uv.uv.foreach_set('vector', [1.0, 0.5, 1.0, 1.0, 0.9688, 1.0, 0.9688, 0.5, 0.9688, 0.5, 0.9688, 1.0, 0.9375, 1.0, 0.9375, 0.5, 0.9375, 0.5, 0.9375, 1.0, 0.9062, 1.0, 0.9062, 0.5, 0.9062, 0.5, 0.9062, 1.0, 0.875, 1.0, 0.875, 0.5, 0.875, 0.5, 0.875, 1.0, 0.8438, 1.0, 0.8438, 0.5, 0.8438, 0.5, 0.8438, 1.0, 0.8125, 1.0, 0.8125, 0.5, 0.8125, 0.5, 0.8125, 1.0, 0.7812, 1.0, 0.7812, 0.5, 0.7812, 0.5, 0.7812, 1.0, 0.75, 1.0, 0.75, 0.5, 0.75, 0.5, 0.75, 1.0, 0.7188, 1.0, 0.7188, 0.5, 0.7188, 0.5, 0.7188, 1.0, 0.6875, 1.0, 0.6875, 0.5, 0.6875, 0.5, 0.6875, 1.0, 0.6562, 1.0, 0.6562, 0.5, 0.6562, 0.5, 0.6562, 1.0, 0.625, 1.0, 0.625, 0.5, 0.625, 0.5, 0.625, 1.0, 0.5938, 1.0, 0.5938, 0.5, 0.5938, 0.5, 0.5938, 1.0, 0.5625, 1.0, 0.5625, 0.5, 0.5625, 0.5, 0.5625, 1.0, 0.5312, 1.0, 0.5312, 0.5, 0.5312, 0.5, 0.5312, 1.0, 0.5, 1.0, 0.5, 0.5, 0.5, 0.5, 0.5, 1.0, 0.4688, 1.0, 0.4688, 0.5, 0.4688, 0.5, 0.4688, 1.0, 0.4375, 1.0, 0.4375, 0.5, 0.4375, 0.5, 0.4375, 1.0, 0.4062, 1.0, 0.4062, 0.5, 0.4062, 0.5, 0.4062, 1.0, 0.375, 1.0, 0.375, 0.5, 0.375, 0.5, 0.375, 1.0, 0.3438, 1.0, 0.3438, 0.5, 0.3438, 0.5, 0.3438, 1.0, 0.3125, 1.0, 0.3125, 0.5, 0.3125, 0.5, 0.3125, 1.0, 0.2812, 1.0, 0.2812, 0.5, 0.2812, 0.5, 0.2812, 1.0, 0.25, 1.0, 0.25, 0.5, 0.25, 0.5, 0.25, 1.0, 0.2188, 1.0, 0.2188, 0.5, 0.2188, 0.5, 0.2188, 1.0, 0.1875, 1.0, 0.1875, 0.5, 0.1875, 0.5, 0.1875, 1.0, 0.1562, 1.0, 0.1562, 0.5, 0.1562, 0.5, 0.1562, 1.0, 0.125, 1.0, 0.125, 0.5, 0.125, 0.5, 0.125, 1.0, 0.09375, 1.0, 0.09375, 0.5, 0.09375, 0.5, 0.09375, 1.0, 0.0625, 1.0, 0.0625, 0.5, 0.2968, 0.4854, 0.25, 0.49, 0.2032, 0.4854, 0.1582, 0.4717, 0.1167, 0.4496, 0.08029, 0.4197, 0.05045, 0.3833, 0.02827, 0.3418, 0.01461, 0.2968, 0.01, 0.25, 0.01461, 0.2032, 0.02827, 0.1582, 0.05045, 0.1167, 0.08029, 0.08029, 0.1167, 0.05045, 0.1582, 0.02827, 0.2032, 0.01461, 0.25, 0.01, 0.2968, 0.01461, 0.3418, 0.02827, 0.3833, 0.05045, 0.4197, 0.08029, 0.4496, 0.1167, 0.4717, 0.1582, 0.4854, 0.2032, 0.49, 0.25, 0.4854, 0.2968, 0.4717, 0.3418, 0.4496, 0.3833, 0.4197, 0.4197, 0.3833, 0.4496, 0.3418, 0.4717, 0.0625, 0.5, 0.0625, 1.0, 0.03125, 1.0, 0.03125, 0.5, 0.03125, 0.5, 0.03125, 1.0, 0.0, 1.0, 0.0, 0.5, 0.75, 0.49, 0.7968, 0.4854, 0.8418, 0.4717, 0.8833, 0.4496, 0.9197, 0.4197, 0.9496, 0.3833, 0.9717, 0.3418, 0.9854, 0.2968, 0.99, 0.25, 0.9854, 0.2032, 0.9717, 0.1582, 0.9496, 0.1167, 0.9197, 0.08029, 0.8833, 0.05045, 0.8418, 0.02827, 0.7968, 0.01461, 0.75, 0.01, 0.7032, 0.01461, 0.6582, 0.02827, 0.6167, 0.05045, 0.5803, 0.08029, 0.5504, 0.1167, 0.5283, 0.1582, 0.5146, 0.2032, 0.51, 0.25, 0.5146, 0.2968, 0.5283, 0.3418, 0.5504, 0.3833, 0.5803, 0.4197, 0.6167, 0.4496, 0.6582, 0.4717, 0.7032, 0.4854])
me_cylinder_001.materials.append(mat_material_001)
me_cylinder_001.update()
me_cylinder_002 = bpy.data.meshes.new('Cylinder.002')
me_cylinder_002.from_pydata([(1.2, -0.7949, -0.8717), (1.2, -0.7949, 1.272), (1.22, -0.797, -0.8717), (1.22, -0.797, 1.272), (1.238, -0.8029, -0.8717), (1.238, -0.8029, 1.272), (1.256, -0.8126, -0.8717), (1.256, -0.8126, 1.272), (1.271, -0.8257, -0.8717), (1.271, -0.8257, 1.272), (1.283, -0.8416, -0.8717), (1.283, -0.8416, 1.272), (1.292, -0.8598, -0.8717), (1.292, -0.8598, 1.272), (1.298, -0.8795, -0.8717), (1.298, -0.8795, 1.272), (1.3, -0.9, -0.8717), (1.3, -0.9, 1.272), (1.298, -0.9205, -0.8717), (1.298, -0.9205, 1.272), (1.292, -0.9402, -0.8717), (1.292, -0.9402, 1.272), (1.283, -0.9584, -0.8717), (1.283, -0.9584, 1.272), (1.271, -0.9743, -0.8717), (1.271, -0.9743, 1.272), (1.256, -0.9874, -0.8717), (1.256, -0.9874, 1.272), (1.238, -0.9971, -0.8717), (1.238, -0.9971, 1.272), (1.22, -1.003, -0.8717), (1.22, -1.003, 1.272), (1.2, -1.005, -0.8717), (1.2, -1.005, 1.272), (1.18, -1.003, -0.8717), (1.18, -1.003, 1.272), (1.162, -0.9971, -0.8717), (1.162, -0.9971, 1.272), (1.144, -0.9874, -0.8717), (1.144, -0.9874, 1.272), (1.129, -0.9743, -0.8717), (1.129, -0.9743, 1.272), (1.117, -0.9584, -0.8717), (1.117, -0.9584, 1.272), (1.108, -0.9402, -0.8717), (1.108, -0.9402, 1.272), (1.102, -0.9205, -0.8717), (1.102, -0.9205, 1.272), (1.1, -0.9, -0.8717), (1.1, -0.9, 1.272), (1.102, -0.8795, -0.8717), (1.102, -0.8795, 1.272), (1.108, -0.8598, -0.8717), (1.108, -0.8598, 1.272), (1.117, -0.8416, -0.8717), (1.117, -0.8416, 1.272), (1.129, -0.8257, -0.8717), (1.129, -0.8257, 1.272), (1.144, -0.8126, -0.8717), (1.144, -0.8126, 1.272), (1.162, -0.8029, -0.8717), (1.162, -0.8029, 1.272), (1.18, -0.797, -0.8717), (1.18, -0.797, 1.272)], [], [(0, 1, 3, 2), (2, 3, 5, 4), (4, 5, 7, 6), (6, 7, 9, 8), (8, 9, 11, 10), (10, 11, 13, 12), (12, 13, 15, 14), (14, 15, 17, 16), (16, 17, 19, 18), (18, 19, 21, 20), (20, 21, 23, 22), (22, 23, 25, 24), (24, 25, 27, 26), (26, 27, 29, 28), (28, 29, 31, 30), (30, 31, 33, 32), (32, 33, 35, 34), (34, 35, 37, 36), (36, 37, 39, 38), (38, 39, 41, 40), (40, 41, 43, 42), (42, 43, 45, 44), (44, 45, 47, 46), (46, 47, 49, 48), (48, 49, 51, 50), (50, 51, 53, 52), (52, 53, 55, 54), (54, 55, 57, 56), (56, 57, 59, 58), (58, 59, 61, 60), (3, 1, 63, 61, 59, 57, 55, 53, 51, 49, 47, 45, 43, 41, 39, 37, 35, 33, 31, 29, 27, 25, 23, 21, 19, 17, 15, 13, 11, 9, 7, 5), (60, 61, 63, 62), (62, 63, 1, 0), (0, 2, 4, 6, 8, 10, 12, 14, 16, 18, 20, 22, 24, 26, 28, 30, 32, 34, 36, 38, 40, 42, 44, 46, 48, 50, 52, 54, 56, 58, 60, 62)])
_uv = me_cylinder_002.uv_layers.new(name='UVMap')
_uv.uv.foreach_set('vector', [1.0, 0.5, 1.0, 1.0, 0.9688, 1.0, 0.9688, 0.5, 0.9688, 0.5, 0.9688, 1.0, 0.9375, 1.0, 0.9375, 0.5, 0.9375, 0.5, 0.9375, 1.0, 0.9062, 1.0, 0.9062, 0.5, 0.9062, 0.5, 0.9062, 1.0, 0.875, 1.0, 0.875, 0.5, 0.875, 0.5, 0.875, 1.0, 0.8438, 1.0, 0.8438, 0.5, 0.8438, 0.5, 0.8438, 1.0, 0.8125, 1.0, 0.8125, 0.5, 0.8125, 0.5, 0.8125, 1.0, 0.7812, 1.0, 0.7812, 0.5, 0.7812, 0.5, 0.7812, 1.0, 0.75, 1.0, 0.75, 0.5, 0.75, 0.5, 0.75, 1.0, 0.7188, 1.0, 0.7188, 0.5, 0.7188, 0.5, 0.7188, 1.0, 0.6875, 1.0, 0.6875, 0.5, 0.6875, 0.5, 0.6875, 1.0, 0.6562, 1.0, 0.6562, 0.5, 0.6562, 0.5, 0.6562, 1.0, 0.625, 1.0, 0.625, 0.5, 0.625, 0.5, 0.625, 1.0, 0.5938, 1.0, 0.5938, 0.5, 0.5938, 0.5, 0.5938, 1.0, 0.5625, 1.0, 0.5625, 0.5, 0.5625, 0.5, 0.5625, 1.0, 0.5312, 1.0, 0.5312, 0.5, 0.5312, 0.5, 0.5312, 1.0, 0.5, 1.0, 0.5, 0.5, 0.5, 0.5, 0.5, 1.0, 0.4688, 1.0, 0.4688, 0.5, 0.4688, 0.5, 0.4688, 1.0, 0.4375, 1.0, 0.4375, 0.5, 0.4375, 0.5, 0.4375, 1.0, 0.4062, 1.0, 0.4062, 0.5, 0.4062, 0.5, 0.4062, 1.0, 0.375, 1.0, 0.375, 0.5, 0.375, 0.5, 0.375, 1.0, 0.3438, 1.0, 0.3438, 0.5, 0.3438, 0.5, 0.3438, 1.0, 0.3125, 1.0, 0.3125, 0.5, 0.3125, 0.5, 0.3125, 1.0, 0.2812, 1.0, 0.2812, 0.5, 0.2812, 0.5, 0.2812, 1.0, 0.25, 1.0, 0.25, 0.5, 0.25, 0.5, 0.25, 1.0, 0.2188, 1.0, 0.2188, 0.5, 0.2188, 0.5, 0.2188, 1.0, 0.1875, 1.0, 0.1875, 0.5, 0.1875, 0.5, 0.1875, 1.0, 0.1562, 1.0, 0.1562, 0.5, 0.1562, 0.5, 0.1562, 1.0, 0.125, 1.0, 0.125, 0.5, 0.125, 0.5, 0.125, 1.0, 0.09375, 1.0, 0.09375, 0.5, 0.09375, 0.5, 0.09375, 1.0, 0.0625, 1.0, 0.0625, 0.5, 0.2968, 0.4854, 0.25, 0.49, 0.2032, 0.4854, 0.1582, 0.4717, 0.1167, 0.4496, 0.08029, 0.4197, 0.05045, 0.3833, 0.02827, 0.3418, 0.01461, 0.2968, 0.01, 0.25, 0.01461, 0.2032, 0.02827, 0.1582, 0.05045, 0.1167, 0.08029, 0.08029, 0.1167, 0.05045, 0.1582, 0.02827, 0.2032, 0.01461, 0.25, 0.01, 0.2968, 0.01461, 0.3418, 0.02827, 0.3833, 0.05045, 0.4197, 0.08029, 0.4496, 0.1167, 0.4717, 0.1582, 0.4854, 0.2032, 0.49, 0.25, 0.4854, 0.2968, 0.4717, 0.3418, 0.4496, 0.3833, 0.4197, 0.4197, 0.3833, 0.4496, 0.3418, 0.4717, 0.0625, 0.5, 0.0625, 1.0, 0.03125, 1.0, 0.03125, 0.5, 0.03125, 0.5, 0.03125, 1.0, 0.0, 1.0, 0.0, 0.5, 0.75, 0.49, 0.7968, 0.4854, 0.8418, 0.4717, 0.8833, 0.4496, 0.9197, 0.4197, 0.9496, 0.3833, 0.9717, 0.3418, 0.9854, 0.2968, 0.99, 0.25, 0.9854, 0.2032, 0.9717, 0.1582, 0.9496, 0.1167, 0.9197, 0.08029, 0.8833, 0.05045, 0.8418, 0.02827, 0.7968, 0.01461, 0.75, 0.01, 0.7032, 0.01461, 0.6582, 0.02827, 0.6167, 0.05045, 0.5803, 0.08029, 0.5504, 0.1167, 0.5283, 0.1582, 0.5146, 0.2032, 0.51, 0.25, 0.5146, 0.2968, 0.5283, 0.3418, 0.5504, 0.3833, 0.5803, 0.4197, 0.6167, 0.4496, 0.6582, 0.4717, 0.7032, 0.4854])
me_cylinder_002.materials.append(mat_material_001)
me_cylinder_002.update()
me_cylinder_003 = bpy.data.meshes.new('Cylinder.003')
me_cylinder_003.from_pydata([(1.2, 0.9634, -0.8929), (1.2, 0.9634, 1.25), (1.22, 0.9614, -0.8929), (1.22, 0.9614, 1.25), (1.238, 0.9554, -0.8929), (1.238, 0.9554, 1.25), (1.256, 0.9457, -0.8929), (1.256, 0.9457, 1.25), (1.271, 0.9327, -0.8929), (1.271, 0.9327, 1.25), (1.283, 0.9167, -0.8929), (1.283, 0.9167, 1.25), (1.292, 0.8986, -0.8929), (1.292, 0.8986, 1.25), (1.298, 0.8789, -0.8929), (1.298, 0.8789, 1.25), (1.3, 0.8584, -0.8929), (1.3, 0.8584, 1.25), (1.298, 0.8379, -0.8929), (1.298, 0.8379, 1.25), (1.292, 0.8182, -0.8929), (1.292, 0.8182, 1.25), (1.283, 0.8, -0.8929), (1.283, 0.8, 1.25), (1.271, 0.7841, -0.8929), (1.271, 0.7841, 1.25), (1.256, 0.771, -0.8929), (1.256, 0.771, 1.25), (1.238, 0.7613, -0.8929), (1.238, 0.7613, 1.25), (1.22, 0.7553, -0.8929), (1.22, 0.7553, 1.25), (1.2, 0.7533, -0.8929), (1.2, 0.7533, 1.25), (1.18, 0.7553, -0.8929), (1.18, 0.7553, 1.25), (1.162, 0.7613, -0.8929), (1.162, 0.7613, 1.25), (1.144, 0.771, -0.8929), (1.144, 0.771, 1.25), (1.129, 0.7841, -0.8929), (1.129, 0.7841, 1.25), (1.117, 0.8, -0.8929), (1.117, 0.8, 1.25), (1.108, 0.8182, -0.8929), (1.108, 0.8182, 1.25), (1.102, 0.8379, -0.8929), (1.102, 0.8379, 1.25), (1.1, 0.8584, -0.8929), (1.1, 0.8584, 1.25), (1.102, 0.8789, -0.8929), (1.102, 0.8789, 1.25), (1.108, 0.8986, -0.8929), (1.108, 0.8986, 1.25), (1.117, 0.9167, -0.8929), (1.117, 0.9167, 1.25), (1.129, 0.9327, -0.8929), (1.129, 0.9327, 1.25), (1.144, 0.9457, -0.8929), (1.144, 0.9457, 1.25), (1.162, 0.9554, -0.8929), (1.162, 0.9554, 1.25), (1.18, 0.9614, -0.8929), (1.18, 0.9614, 1.25)], [], [(0, 1, 3, 2), (2, 3, 5, 4), (4, 5, 7, 6), (6, 7, 9, 8), (8, 9, 11, 10), (10, 11, 13, 12), (12, 13, 15, 14), (14, 15, 17, 16), (16, 17, 19, 18), (18, 19, 21, 20), (20, 21, 23, 22), (22, 23, 25, 24), (24, 25, 27, 26), (26, 27, 29, 28), (28, 29, 31, 30), (30, 31, 33, 32), (32, 33, 35, 34), (34, 35, 37, 36), (36, 37, 39, 38), (38, 39, 41, 40), (40, 41, 43, 42), (42, 43, 45, 44), (44, 45, 47, 46), (46, 47, 49, 48), (48, 49, 51, 50), (50, 51, 53, 52), (52, 53, 55, 54), (54, 55, 57, 56), (56, 57, 59, 58), (58, 59, 61, 60), (3, 1, 63, 61, 59, 57, 55, 53, 51, 49, 47, 45, 43, 41, 39, 37, 35, 33, 31, 29, 27, 25, 23, 21, 19, 17, 15, 13, 11, 9, 7, 5), (60, 61, 63, 62), (62, 63, 1, 0), (0, 2, 4, 6, 8, 10, 12, 14, 16, 18, 20, 22, 24, 26, 28, 30, 32, 34, 36, 38, 40, 42, 44, 46, 48, 50, 52, 54, 56, 58, 60, 62)])
_uv = me_cylinder_003.uv_layers.new(name='UVMap')
_uv.uv.foreach_set('vector', [1.0, 0.5, 1.0, 1.0, 0.9688, 1.0, 0.9688, 0.5, 0.9688, 0.5, 0.9688, 1.0, 0.9375, 1.0, 0.9375, 0.5, 0.9375, 0.5, 0.9375, 1.0, 0.9062, 1.0, 0.9062, 0.5, 0.9062, 0.5, 0.9062, 1.0, 0.875, 1.0, 0.875, 0.5, 0.875, 0.5, 0.875, 1.0, 0.8438, 1.0, 0.8438, 0.5, 0.8438, 0.5, 0.8438, 1.0, 0.8125, 1.0, 0.8125, 0.5, 0.8125, 0.5, 0.8125, 1.0, 0.7812, 1.0, 0.7812, 0.5, 0.7812, 0.5, 0.7812, 1.0, 0.75, 1.0, 0.75, 0.5, 0.75, 0.5, 0.75, 1.0, 0.7188, 1.0, 0.7188, 0.5, 0.7188, 0.5, 0.7188, 1.0, 0.6875, 1.0, 0.6875, 0.5, 0.6875, 0.5, 0.6875, 1.0, 0.6562, 1.0, 0.6562, 0.5, 0.6562, 0.5, 0.6562, 1.0, 0.625, 1.0, 0.625, 0.5, 0.625, 0.5, 0.625, 1.0, 0.5938, 1.0, 0.5938, 0.5, 0.5938, 0.5, 0.5938, 1.0, 0.5625, 1.0, 0.5625, 0.5, 0.5625, 0.5, 0.5625, 1.0, 0.5312, 1.0, 0.5312, 0.5, 0.5312, 0.5, 0.5312, 1.0, 0.5, 1.0, 0.5, 0.5, 0.5, 0.5, 0.5, 1.0, 0.4688, 1.0, 0.4688, 0.5, 0.4688, 0.5, 0.4688, 1.0, 0.4375, 1.0, 0.4375, 0.5, 0.4375, 0.5, 0.4375, 1.0, 0.4062, 1.0, 0.4062, 0.5, 0.4062, 0.5, 0.4062, 1.0, 0.375, 1.0, 0.375, 0.5, 0.375, 0.5, 0.375, 1.0, 0.3438, 1.0, 0.3438, 0.5, 0.3438, 0.5, 0.3438, 1.0, 0.3125, 1.0, 0.3125, 0.5, 0.3125, 0.5, 0.3125, 1.0, 0.2812, 1.0, 0.2812, 0.5, 0.2812, 0.5, 0.2812, 1.0, 0.25, 1.0, 0.25, 0.5, 0.25, 0.5, 0.25, 1.0, 0.2188, 1.0, 0.2188, 0.5, 0.2188, 0.5, 0.2188, 1.0, 0.1875, 1.0, 0.1875, 0.5, 0.1875, 0.5, 0.1875, 1.0, 0.1562, 1.0, 0.1562, 0.5, 0.1562, 0.5, 0.1562, 1.0, 0.125, 1.0, 0.125, 0.5, 0.125, 0.5, 0.125, 1.0, 0.09375, 1.0, 0.09375, 0.5, 0.09375, 0.5, 0.09375, 1.0, 0.0625, 1.0, 0.0625, 0.5, 0.2968, 0.4854, 0.25, 0.49, 0.2032, 0.4854, 0.1582, 0.4717, 0.1167, 0.4496, 0.08029, 0.4197, 0.05045, 0.3833, 0.02827, 0.3418, 0.01461, 0.2968, 0.01, 0.25, 0.01461, 0.2032, 0.02827, 0.1582, 0.05045, 0.1167, 0.08029, 0.08029, 0.1167, 0.05045, 0.1582, 0.02827, 0.2032, 0.01461, 0.25, 0.01, 0.2968, 0.01461, 0.3418, 0.02827, 0.3833, 0.05045, 0.4197, 0.08029, 0.4496, 0.1167, 0.4717, 0.1582, 0.4854, 0.2032, 0.49, 0.25, 0.4854, 0.2968, 0.4717, 0.3418, 0.4496, 0.3833, 0.4197, 0.4197, 0.3833, 0.4496, 0.3418, 0.4717, 0.0625, 0.5, 0.0625, 1.0, 0.03125, 1.0, 0.03125, 0.5, 0.03125, 0.5, 0.03125, 1.0, 0.0, 1.0, 0.0, 0.5, 0.75, 0.49, 0.7968, 0.4854, 0.8418, 0.4717, 0.8833, 0.4496, 0.9197, 0.4197, 0.9496, 0.3833, 0.9717, 0.3418, 0.9854, 0.2968, 0.99, 0.25, 0.9854, 0.2032, 0.9717, 0.1582, 0.9496, 0.1167, 0.9197, 0.08029, 0.8833, 0.05045, 0.8418, 0.02827, 0.7968, 0.01461, 0.75, 0.01, 0.7032, 0.01461, 0.6582, 0.02827, 0.6167, 0.05045, 0.5803, 0.08029, 0.5504, 0.1167, 0.5283, 0.1582, 0.5146, 0.2032, 0.51, 0.25, 0.5146, 0.2968, 0.5283, 0.3418, 0.5504, 0.3833, 0.5803, 0.4197, 0.6167, 0.4496, 0.6582, 0.4717, 0.7032, 0.4854])
me_cylinder_003.materials.append(mat_material_001)
me_cylinder_003.update()
me_cube_002 = bpy.data.meshes.new('Cube.002')
me_cube_002.from_pydata([(-1.0, -1.0, -1.0), (0.5502, -1.0, 1.0), (-1.0, 1.0, -1.0), (0.5502, 1.0, 1.0), (1.0, -1.0, -1.0), (1.0, -1.0, 1.0), (1.0, 1.0, -1.0), (1.0, 1.0, 1.0)], [], [(0, 1, 3, 2), (2, 3, 7, 6), (6, 7, 5, 4), (4, 5, 1, 0), (2, 6, 4, 0), (7, 3, 1, 5)])
_uv = me_cube_002.uv_layers.new(name='UVMap')
_uv.uv.foreach_set('vector', [0.375, 0.0, 0.625, 0.0, 0.625, 0.25, 0.375, 0.25, 0.375, 0.25, 0.625, 0.25, 0.625, 0.5, 0.375, 0.5, 0.375, 0.5, 0.625, 0.5, 0.625, 0.75, 0.375, 0.75, 0.375, 0.75, 0.625, 0.75, 0.625, 1.0, 0.375, 1.0, 0.125, 0.5, 0.375, 0.5, 0.375, 0.75, 0.125, 0.75, 0.625, 0.5, 0.875, 0.5, 0.875, 0.75, 0.625, 0.75])
me_cube_002.materials.append(mat_material_001)
me_cube_002.update()
me_cube_004 = bpy.data.meshes.new('Cube.004')
me_cube_004.from_pydata([(-1.0, -1.0, -1.0), (0.5502, -1.0, 1.0), (-1.0, 1.0, -1.0), (0.5502, 1.0, 1.0), (1.0, -1.0, -1.0), (1.0, -1.0, 1.0), (1.0, 1.0, -1.0), (1.0, 1.0, 1.0)], [], [(0, 1, 3, 2), (2, 3, 7, 6), (6, 7, 5, 4), (4, 5, 1, 0), (2, 6, 4, 0), (7, 3, 1, 5)])
_uv = me_cube_004.uv_layers.new(name='UVMap')
_uv.uv.foreach_set('vector', [0.375, 0.0, 0.625, 0.0, 0.625, 0.25, 0.375, 0.25, 0.375, 0.25, 0.625, 0.25, 0.625, 0.5, 0.375, 0.5, 0.375, 0.5, 0.625, 0.5, 0.625, 0.75, 0.375, 0.75, 0.375, 0.75, 0.625, 0.75, 0.625, 1.0, 0.375, 1.0, 0.125, 0.5, 0.375, 0.5, 0.375, 0.75, 0.125, 0.75, 0.625, 0.5, 0.875, 0.5, 0.875, 0.75, 0.625, 0.75])
me_cube_004.materials.append(mat_material_001)
me_cube_004.update()

# ---- objects
ob_cube = bpy.data.objects.new('Cube', me_cube)
ob_camera = bpy.data.objects.new('Camera', cam_camera)
ob_cube_001 = bpy.data.objects.new('Cube.001', me_cube_001)
ob_cylinder = bpy.data.objects.new('Cylinder', me_cylinder)
ob_cylinder_001 = bpy.data.objects.new('Cylinder.001', me_cylinder_001)
ob_cylinder_002 = bpy.data.objects.new('Cylinder.002', me_cylinder_002)
ob_cylinder_003 = bpy.data.objects.new('Cylinder.003', me_cylinder_003)
ob_cube_002 = bpy.data.objects.new('Cube.002', me_cube_002)
ob_cube_003 = bpy.data.objects.new('Cube.003', me_cube_004)
ob_sun = bpy.data.objects.new('Sun', light_sun_001)

# ---- transforms, parenting, visibility, modifiers, constraints
ob_cube.location = (1.373, 0.0, 2.71)
ob_cube.rotation_euler = (0.0, 0.159, 0.0)
ob_cube.scale = (-0.0877, 1.0, 1.0)
ob_cube.lock_rotations_4d = False
ob_cube.empty_display_type = 'ARROWS'
ob_cube.lineart.crease_threshold = 0.0
ob_camera.location = (-11.21, -8.262, 1.83)
ob_camera.rotation_euler = (1.528, 3.179e-07, -0.9444)
ob_camera.lock_rotations_4d = False
ob_camera.empty_display_type = 'ARROWS'
ob_camera.color = (0.0, 0.0, 0.0, 0.0)
ob_camera.display_type = 'WIRE'
ob_camera.lineart.crease_threshold = 0.0
ob_cube_001.location = (0.3031, 0.0, 1.346)
ob_cube_001.rotation_euler = (-0.0, 1.571, 0.0)
ob_cube_001.scale = (-0.0877, 1.0, 1.0)
ob_cube_001.lock_rotations_4d = False
ob_cube_001.empty_display_type = 'ARROWS'
ob_cube_001.lineart.crease_threshold = 0.0
ob_cylinder.location = (0.0, 0.0, 0.0)
ob_cylinder_001.location = (0.0, 0.0, 0.0)
ob_cylinder_002.location = (0.0, 0.0, 0.0)
ob_cylinder_003.location = (0.0, 0.0, 0.0)
ob_cube_002.location = (1.253, -0.5552, 1.768)
ob_cube_002.scale = (0.0356, 0.04597, 0.4315)
ob_cube_003.location = (1.253, 0.5448, 1.768)
ob_cube_003.scale = (0.0356, 0.04597, 0.4315)
ob_sun.location = (0.0, 0.0, 11.72)

# ---- collection membership
col_collection.objects.link(ob_cube)
col_collection.objects.link(ob_camera)
col_collection.objects.link(ob_cube_001)
col_collection.objects.link(ob_cylinder)
col_collection.objects.link(ob_cylinder_001)
col_collection.objects.link(ob_cylinder_002)
col_collection.objects.link(ob_cylinder_003)
col_collection.objects.link(ob_cube_002)
col_collection.objects.link(ob_cube_003)
col_collection.objects.link(ob_sun)

# ---- scene / render settings (as saved in the file)
scene.camera = ob_camera
scene.frame_start = 1; scene.frame_end = 250; scene.frame_set(1)
scene.render.engine = 'BLENDER_EEVEE_NEXT'
bpy.context.view_layer.update()

